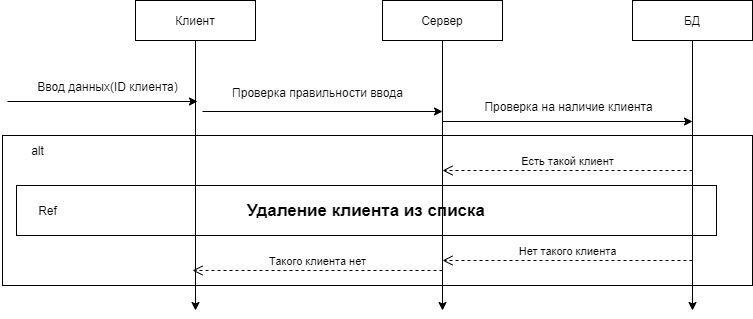

The diagram above was exported from draw.io. Its source (the exported page's mxGraphModel, read from the mxfile embedded in the PNG):
<mxGraphModel dx="868" dy="450" grid="1" gridSize="10" guides="1" tooltips="1" connect="1" arrows="1" fold="1" page="1" pageScale="1" pageWidth="827" pageHeight="1169" math="0" shadow="0">
  <root>
    <mxCell id="0" />
    <mxCell id="1" parent="0" />
    <mxCell id="4U7TXl29KG4b6RnrHO5o-3" value="БД" style="rounded=0;whiteSpace=wrap;html=1;" parent="1" vertex="1">
      <mxGeometry x="680" y="60" width="120" height="40" as="geometry" />
    </mxCell>
    <mxCell id="4U7TXl29KG4b6RnrHO5o-4" value="" style="endArrow=classic;html=1;exitX=0.5;exitY=1;exitDx=0;exitDy=0;" parent="1" edge="1">
      <mxGeometry width="50" height="50" relative="1" as="geometry">
        <mxPoint x="243" y="100" as="sourcePoint" />
        <mxPoint x="243" y="370" as="targetPoint" />
      </mxGeometry>
    </mxCell>
    <mxCell id="4U7TXl29KG4b6RnrHO5o-5" value="" style="endArrow=classic;html=1;exitX=0.5;exitY=1;exitDx=0;exitDy=0;" parent="1" edge="1">
      <mxGeometry width="50" height="50" relative="1" as="geometry">
        <mxPoint x="490" y="100" as="sourcePoint" />
        <mxPoint x="490" y="370" as="targetPoint" />
      </mxGeometry>
    </mxCell>
    <mxCell id="4U7TXl29KG4b6RnrHO5o-6" value="" style="endArrow=classic;html=1;exitX=0.5;exitY=1;exitDx=0;exitDy=0;" parent="1" source="4U7TXl29KG4b6RnrHO5o-3" edge="1">
      <mxGeometry width="50" height="50" relative="1" as="geometry">
        <mxPoint x="440" y="300" as="sourcePoint" />
        <mxPoint x="740" y="370" as="targetPoint" />
      </mxGeometry>
    </mxCell>
    <mxCell id="4U7TXl29KG4b6RnrHO5o-7" value="" style="endArrow=classic;html=1;fontStyle=1" parent="1" edge="1">
      <mxGeometry width="50" height="50" relative="1" as="geometry">
        <mxPoint x="55" y="161" as="sourcePoint" />
        <mxPoint x="245" y="161" as="targetPoint" />
      </mxGeometry>
    </mxCell>
    <mxCell id="4U7TXl29KG4b6RnrHO5o-11" value="Сервер" style="rounded=0;whiteSpace=wrap;html=1;" parent="1" vertex="1">
      <mxGeometry x="430" y="60" width="120" height="40" as="geometry" />
    </mxCell>
    <mxCell id="4U7TXl29KG4b6RnrHO5o-12" value="Клиент" style="rounded=0;whiteSpace=wrap;html=1;" parent="1" vertex="1">
      <mxGeometry x="183" y="60" width="120" height="40" as="geometry" />
    </mxCell>
    <mxCell id="4U7TXl29KG4b6RnrHO5o-13" value="Ввод данных(ID клиента)" style="text;html=1;align=center;verticalAlign=middle;resizable=0;points=[];autosize=1;" parent="1" vertex="1">
      <mxGeometry x="75" y="136" width="160" height="20" as="geometry" />
    </mxCell>
    <mxCell id="4U7TXl29KG4b6RnrHO5o-14" value="" style="endArrow=classic;html=1;fontStyle=1" parent="1" edge="1">
      <mxGeometry width="50" height="50" relative="1" as="geometry">
        <mxPoint x="250" y="171" as="sourcePoint" />
        <mxPoint x="490" y="171" as="targetPoint" />
      </mxGeometry>
    </mxCell>
    <mxCell id="4U7TXl29KG4b6RnrHO5o-15" value="Проверка правильности ввода" style="text;html=1;align=center;verticalAlign=middle;resizable=0;points=[];autosize=1;" parent="1" vertex="1">
      <mxGeometry x="270" y="142" width="190" height="20" as="geometry" />
    </mxCell>
    <mxCell id="4U7TXl29KG4b6RnrHO5o-16" value="" style="endArrow=classic;html=1;exitX=0;exitY=1.25;exitDx=0;exitDy=0;exitPerimeter=0;fontStyle=1" parent="1" edge="1">
      <mxGeometry width="50" height="50" relative="1" as="geometry">
        <mxPoint x="490" y="181" as="sourcePoint" />
        <mxPoint x="740" y="181" as="targetPoint" />
      </mxGeometry>
    </mxCell>
    <mxCell id="4U7TXl29KG4b6RnrHO5o-17" value="Проверка на наличие клиента" style="text;html=1;align=center;verticalAlign=middle;resizable=0;points=[];autosize=1;" parent="1" vertex="1">
      <mxGeometry x="526" y="156" width="180" height="20" as="geometry" />
    </mxCell>
    <mxCell id="4U7TXl29KG4b6RnrHO5o-19" value="Есть такой клиент" style="html=1;verticalAlign=bottom;endArrow=open;dashed=1;endSize=8;" parent="1" edge="1">
      <mxGeometry relative="1" as="geometry">
        <mxPoint x="740" y="230" as="sourcePoint" />
        <mxPoint x="490" y="230" as="targetPoint" />
      </mxGeometry>
    </mxCell>
    <mxCell id="4U7TXl29KG4b6RnrHO5o-22" value="alt" style="text;html=1;align=center;verticalAlign=middle;resizable=0;points=[];autosize=1;" parent="1" vertex="1">
      <mxGeometry x="70" y="200" width="30" height="20" as="geometry" />
    </mxCell>
    <mxCell id="a9UlRGdGnJDg9eBsGqWw-1" value="&lt;b&gt;&lt;font style=&quot;font-size: 17px&quot;&gt;Удаление клиента из списка&lt;/font&gt;&lt;/b&gt;" style="rounded=0;whiteSpace=wrap;html=1;fillColor=none;" vertex="1" parent="1">
      <mxGeometry x="64" y="245" width="700" height="50" as="geometry" />
    </mxCell>
    <mxCell id="a9UlRGdGnJDg9eBsGqWw-2" value="Ref" style="text;html=1;align=center;verticalAlign=middle;resizable=0;points=[];autosize=1;" vertex="1" parent="1">
      <mxGeometry x="80" y="260" width="30" height="20" as="geometry" />
    </mxCell>
    <mxCell id="a9UlRGdGnJDg9eBsGqWw-4" value="Такого клиента нет" style="html=1;verticalAlign=bottom;endArrow=open;dashed=1;endSize=8;" edge="1" parent="1">
      <mxGeometry relative="1" as="geometry">
        <mxPoint x="490" y="330" as="sourcePoint" />
        <mxPoint x="240" y="330" as="targetPoint" />
      </mxGeometry>
    </mxCell>
    <mxCell id="4U7TXl29KG4b6RnrHO5o-21" value="" style="rounded=0;whiteSpace=wrap;html=1;fillColor=none;imageAspect=0;" parent="1" vertex="1">
      <mxGeometry x="50" y="195" width="750" height="150" as="geometry" />
    </mxCell>
    <mxCell id="a9UlRGdGnJDg9eBsGqWw-6" value="Нет такого клиента" style="html=1;verticalAlign=bottom;endArrow=open;dashed=1;endSize=8;" edge="1" parent="1">
      <mxGeometry relative="1" as="geometry">
        <mxPoint x="740" y="320" as="sourcePoint" />
        <mxPoint x="490" y="320" as="targetPoint" />
      </mxGeometry>
    </mxCell>
  </root>
</mxGraphModel>